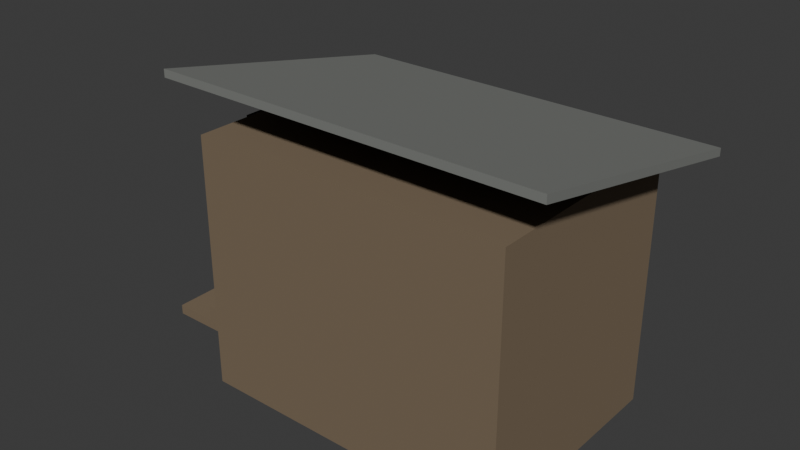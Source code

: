 # Source: izba-porch-3.blend  (saved by Blender 5.3.31; exported with 4.5.12 LTS)
import bpy
from mathutils import Matrix  # noqa: F401  (used for matrix-valued properties, if any)

bpy.ops.wm.read_factory_settings(use_empty=True)
scene = bpy.context.scene
scene.name = 'Scene'

# ---- collections
col_collection = bpy.data.collections.new('Collection'); scene.collection.children.link(col_collection)

# ---- materials (node trees are filled in below, after node groups)
mat_7a6a56 = bpy.data.materials.new('#7a6a56')
mat_7a6a56.diffuse_color = (0.1975, 0.145, 0.09152, 1.0)
mat_3a3028 = bpy.data.materials.new('#3a3028')
mat_3a3028.diffuse_color = (0.03847, 0.02537, 0.01699, 1.0)
mat_paint0 = bpy.data.materials.new('paint0')
mat_paint0.diffuse_color = (0.1036, 0.2428, 0.3993, 1.0)
mat_1c2630 = bpy.data.materials.new('#1c2630')
mat_1c2630.diffuse_color = (0.007751, 0.01518, 0.02537, 1.0)
mat_paint2 = bpy.data.materials.new('paint2')
mat_paint2.diffuse_color = (0.1975, 0.2047, 0.1905, 1.0)

# ---- material node trees
mat_7a6a56.use_nodes = True; mat_7a6a56.node_tree.nodes.clear()
_N = mat_7a6a56.node_tree.nodes; _L = mat_7a6a56.node_tree.links
n0 = _N.new('ShaderNodeBsdfPrincipled'); n0.name = 'Principled BSDF'; n0.location = (-200, 100)
n0.inputs[0].default_value = (0.1975, 0.145, 0.09152, 1.0)
n0.inputs[2].default_value = 0.85
n0.inputs[10].default_value = 0.005
n1 = _N.new('ShaderNodeOutputMaterial'); n1.name = 'Material Output'; n1.location = (200, 100)
_L.new(n0.outputs[0], n1.inputs[0])
n1.is_active_output = True
mat_3a3028.use_nodes = True; mat_3a3028.node_tree.nodes.clear()
_N = mat_3a3028.node_tree.nodes; _L = mat_3a3028.node_tree.links
n0 = _N.new('ShaderNodeBsdfPrincipled'); n0.name = 'Principled BSDF'; n0.location = (-200, 100)
n0.inputs[0].default_value = (0.03847, 0.02537, 0.01699, 1.0)
n0.inputs[2].default_value = 0.85
n0.inputs[10].default_value = 0.005
n1 = _N.new('ShaderNodeOutputMaterial'); n1.name = 'Material Output'; n1.location = (200, 100)
_L.new(n0.outputs[0], n1.inputs[0])
n1.is_active_output = True
mat_paint0.use_nodes = True; mat_paint0.node_tree.nodes.clear()
_N = mat_paint0.node_tree.nodes; _L = mat_paint0.node_tree.links
n0 = _N.new('ShaderNodeBsdfPrincipled'); n0.name = 'Principled BSDF'; n0.location = (-200, 100)
n0.inputs[0].default_value = (0.1036, 0.2428, 0.3993, 1.0)
n0.inputs[2].default_value = 0.85
n0.inputs[10].default_value = 0.005
n1 = _N.new('ShaderNodeOutputMaterial'); n1.name = 'Material Output'; n1.location = (200, 100)
_L.new(n0.outputs[0], n1.inputs[0])
n1.is_active_output = True
mat_1c2630.use_nodes = True; mat_1c2630.node_tree.nodes.clear()
_N = mat_1c2630.node_tree.nodes; _L = mat_1c2630.node_tree.links
n0 = _N.new('ShaderNodeBsdfPrincipled'); n0.name = 'Principled BSDF'; n0.location = (-200, 100)
n0.inputs[0].default_value = (0.007751, 0.01518, 0.02537, 1.0)
n0.inputs[2].default_value = 0.85
n0.inputs[10].default_value = 0.005
n1 = _N.new('ShaderNodeOutputMaterial'); n1.name = 'Material Output'; n1.location = (200, 100)
_L.new(n0.outputs[0], n1.inputs[0])
n1.is_active_output = True
mat_paint2.use_nodes = True; mat_paint2.node_tree.nodes.clear()
_N = mat_paint2.node_tree.nodes; _L = mat_paint2.node_tree.links
n0 = _N.new('ShaderNodeBsdfPrincipled'); n0.name = 'Principled BSDF'; n0.location = (-200, 100)
n0.inputs[0].default_value = (0.1975, 0.2047, 0.1905, 1.0)
n0.inputs[2].default_value = 0.85
n0.inputs[10].default_value = 0.005
n1 = _N.new('ShaderNodeOutputMaterial'); n1.name = 'Material Output'; n1.location = (200, 100)
_L.new(n0.outputs[0], n1.inputs[0])
n1.is_active_output = True

# ---- world
world_world = bpy.data.worlds.new('World'); scene.world = world_world
world_world.use_nodes = True; world_world.node_tree.nodes.clear()
_N = world_world.node_tree.nodes; _L = world_world.node_tree.links
n0 = _N.new('ShaderNodeOutputWorld'); n0.name = 'World Output'; n0.location = (200, 100)
n1 = _N.new('ShaderNodeBackground'); n1.name = 'Background'; n1.location = (-200, 100)
n1.inputs[0].default_value = (0.05088, 0.05088, 0.05088, 1.0)
_L.new(n1.outputs[0], n0.inputs[0])
n0.is_active_output = True
world_world.color = (0.05088, 0.05088, 0.05088)
world_world.sun_shadow_jitter_overblur = 0.0

# ---- meshes
me_00__7a6a56 = bpy.data.meshes.new('00_#7a6a56')
me_00__7a6a56.from_pydata([(-1.3, 0.0, 0.0), (-1.3, 0.0, 2.25), (-1.3, 2.0, 0.0), (-1.3, 2.0, 2.25), (1.5, 0.0, 0.0), (1.5, 0.0, 2.25), (1.5, 2.0, 0.0), (1.5, 2.0, 2.25), (-2.0, 0.5, 0.0), (-2.0, 0.5, 0.23), (-2.0, 1.4, 0.0), (-2.0, 1.4, 0.23), (-1.3, 0.5, 0.0), (-1.3, 0.5, 0.23), (-1.3, 1.4, 0.0), (-1.3, 1.4, 0.23), (-2.4, 0.5, 0.0), (-2.4, 0.5, 0.09), (-2.4, 1.4, 0.0), (-2.4, 1.4, 0.09), (-2.0, 0.5, 0.0), (-2.0, 0.5, 0.09), (-2.0, 1.4, 0.0), (-2.0, 1.4, 0.09)], [], [(1, 2, 0), (3, 6, 2), (7, 4, 6), (5, 0, 4), (6, 0, 2), (3, 5, 7), (9, 10, 8), (11, 14, 10), (15, 12, 14), (13, 8, 12), (14, 8, 10), (11, 13, 15), (17, 18, 16), (19, 22, 18), (23, 20, 22), (21, 16, 20), (22, 16, 18), (19, 21, 23), (1, 3, 2), (3, 7, 6), (7, 5, 4), (5, 1, 0), (6, 4, 0), (3, 1, 5), (9, 11, 10), (11, 15, 14), (15, 13, 12), (13, 9, 8), (14, 12, 8), (11, 9, 13), (17, 19, 18), (19, 23, 22), (23, 21, 20), (21, 17, 16), (22, 20, 16), (19, 17, 21)])
me_00__7a6a56.materials.append(mat_7a6a56)
me_00__7a6a56.update()
me_01__3a3028 = bpy.data.meshes.new('01_#3a3028')
me_01__3a3028.from_pydata([(-0.91, 2.0, 0.05), (-0.91, 2.0, 2.25), (-0.91, 2.012, 0.05), (-0.91, 2.012, 2.25), (-0.89, 2.0, 0.05), (-0.89, 2.0, 2.25), (-0.89, 2.012, 0.05), (-0.89, 2.012, 2.25), (-0.51, 2.0, 0.05), (-0.51, 2.0, 2.25), (-0.51, 2.012, 0.05), (-0.51, 2.012, 2.25), (-0.49, 2.0, 0.05), (-0.49, 2.0, 2.25), (-0.49, 2.012, 0.05), (-0.49, 2.012, 2.25), (-0.11, 2.0, 0.05), (-0.11, 2.0, 2.25), (-0.11, 2.012, 0.05), (-0.11, 2.012, 2.25), (-0.09, 2.0, 0.05), (-0.09, 2.0, 2.25), (-0.09, 2.012, 0.05), (-0.09, 2.012, 2.25), (0.29, 2.0, 0.05), (0.29, 2.0, 2.25), (0.29, 2.012, 0.05), (0.29, 2.012, 2.25), (0.31, 2.0, 0.05), (0.31, 2.0, 2.25), (0.31, 2.012, 0.05), (0.31, 2.012, 2.25), (0.69, 2.0, 0.05), (0.69, 2.0, 2.25), (0.69, 2.012, 0.05), (0.69, 2.012, 2.25), (0.71, 2.0, 0.05), (0.71, 2.0, 2.25), (0.71, 2.012, 0.05), (0.71, 2.012, 2.25), (1.09, 2.0, 0.05), (1.09, 2.0, 2.25), (1.09, 2.012, 0.05), (1.09, 2.012, 2.25), (1.11, 2.0, 0.05), (1.11, 2.0, 2.25), (1.11, 2.012, 0.05), (1.11, 2.012, 2.25), (-1.33, 0.5, 0.25), (-1.33, 0.5, 2.25), (-1.33, 1.4, 0.25), (-1.33, 1.4, 2.25), (-1.3, 0.5, 0.25), (-1.3, 0.5, 2.25), (-1.3, 1.4, 0.25), (-1.3, 1.4, 2.25)], [], [(1, 2, 0), (3, 6, 2), (7, 4, 6), (5, 0, 4), (6, 0, 2), (3, 5, 7), (9, 10, 8), (11, 14, 10), (15, 12, 14), (13, 8, 12), (14, 8, 10), (11, 13, 15), (17, 18, 16), (19, 22, 18), (23, 20, 22), (21, 16, 20), (22, 16, 18), (19, 21, 23), (25, 26, 24), (27, 30, 26), (31, 28, 30), (29, 24, 28), (30, 24, 26), (27, 29, 31), (33, 34, 32), (35, 38, 34), (39, 36, 38), (37, 32, 36), (38, 32, 34), (35, 37, 39), (41, 42, 40), (43, 46, 42), (47, 44, 46), (45, 40, 44), (46, 40, 42), (43, 45, 47), (49, 50, 48), (51, 54, 50), (55, 52, 54), (53, 48, 52), (54, 48, 50), (51, 53, 55), (1, 3, 2), (3, 7, 6), (7, 5, 4), (5, 1, 0), (6, 4, 0), (3, 1, 5), (9, 11, 10), (11, 15, 14), (15, 13, 12), (13, 9, 8), (14, 12, 8), (11, 9, 13), (17, 19, 18), (19, 23, 22), (23, 21, 20), (21, 17, 16), (22, 20, 16), (19, 17, 21), (25, 27, 26), (27, 31, 30), (31, 29, 28), (29, 25, 24), (30, 28, 24), (27, 25, 29), (33, 35, 34), (35, 39, 38), (39, 37, 36), (37, 33, 32), (38, 36, 32), (35, 33, 37), (41, 43, 42), (43, 47, 46), (47, 45, 44), (45, 41, 40), (46, 44, 40), (43, 41, 45), (49, 51, 50), (51, 55, 54), (55, 53, 52), (53, 49, 48), (54, 52, 48), (51, 49, 53)])
me_01__3a3028.materials.append(mat_3a3028)
me_01__3a3028.update()
me_02_paint0 = bpy.data.meshes.new('02_paint0')
me_02_paint0.from_pydata([(-1.36, 0.55, 0.3), (-1.36, 0.55, 2.2), (-1.36, 1.35, 0.3), (-1.36, 1.35, 2.2), (-1.33, 0.55, 0.3), (-1.33, 0.55, 2.2), (-1.33, 1.35, 0.3), (-1.33, 1.35, 2.2), (0.12, 2.03, 1.22), (0.12, 2.03, 1.3), (0.12, 2.05, 1.22), (0.12, 2.05, 1.3), (0.98, 2.03, 1.22), (0.98, 2.03, 1.3), (0.98, 2.05, 1.22), (0.98, 2.05, 1.3), (0.12, 2.03, 1.9), (0.12, 2.03, 1.98), (0.12, 2.05, 1.9), (0.12, 2.05, 1.98), (0.98, 2.03, 1.9), (0.98, 2.03, 1.98), (0.98, 2.05, 1.9), (0.98, 2.05, 1.98)], [], [(1, 2, 0), (3, 6, 2), (7, 4, 6), (5, 0, 4), (6, 0, 2), (3, 5, 7), (9, 10, 8), (11, 14, 10), (15, 12, 14), (13, 8, 12), (14, 8, 10), (11, 13, 15), (17, 18, 16), (19, 22, 18), (23, 20, 22), (21, 16, 20), (22, 16, 18), (19, 21, 23), (1, 3, 2), (3, 7, 6), (7, 5, 4), (5, 1, 0), (6, 4, 0), (3, 1, 5), (9, 11, 10), (11, 15, 14), (15, 13, 12), (13, 9, 8), (14, 12, 8), (11, 9, 13), (17, 19, 18), (19, 23, 22), (23, 21, 20), (21, 17, 16), (22, 20, 16), (19, 17, 21)])
me_02_paint0.materials.append(mat_paint0)
me_02_paint0.update()
me_03__1c2630 = bpy.data.meshes.new('03_#1c2630')
me_03__1c2630.from_pydata([(0.2, 2.0, 1.3), (0.2, 2.0, 1.9), (0.2, 2.03, 1.3), (0.2, 2.03, 1.9), (0.9, 2.0, 1.3), (0.9, 2.0, 1.9), (0.9, 2.03, 1.3), (0.9, 2.03, 1.9)], [], [(1, 2, 0), (3, 6, 2), (7, 4, 6), (5, 0, 4), (6, 0, 2), (3, 5, 7), (1, 3, 2), (3, 7, 6), (7, 5, 4), (5, 1, 0), (6, 4, 0), (3, 1, 5)])
me_03__1c2630.materials.append(mat_1c2630)
me_03__1c2630.update()
me_04_paint2 = bpy.data.meshes.new('04_paint2')
me_04_paint2.from_pydata([(-1.6, -0.05, 2.65), (-1.6, 2.35, 2.15), (-1.6, 2.35, 2.22), (-1.6, -0.05, 2.72), (1.8, -0.05, 2.65), (1.8, 2.35, 2.15), (1.8, 2.35, 2.22), (1.8, -0.05, 2.72)], [], [(0, 2, 1), (4, 6, 7), (3, 6, 2), (1, 4, 0), (2, 5, 1), (0, 7, 3), (0, 3, 2), (4, 5, 6), (3, 7, 6), (1, 5, 4), (2, 6, 5), (0, 4, 7)])
me_04_paint2.materials.append(mat_paint2)
me_04_paint2.update()
me_solid = bpy.data.meshes.new('solid')
me_solid.from_pydata([(-0.5, -0.5, -0.5), (-0.5, -0.5, 0.5), (-0.5, 0.5, -0.5), (-0.5, 0.5, 0.5), (0.5, -0.5, -0.5), (0.5, -0.5, 0.5), (0.5, 0.5, -0.5), (0.5, 0.5, 0.5)], [], [(0, 1, 3, 2), (2, 3, 7, 6), (6, 7, 5, 4), (4, 5, 1, 0), (2, 6, 4, 0), (7, 3, 1, 5)])
me_solid.update()

# ---- objects
ob_00__7a6a56 = bpy.data.objects.new('00_#7a6a56', me_00__7a6a56)
ob_01__3a3028 = bpy.data.objects.new('01_#3a3028', me_01__3a3028)
ob_02_paint0 = bpy.data.objects.new('02_paint0', me_02_paint0)
ob_03__1c2630 = bpy.data.objects.new('03_#1c2630', me_03__1c2630)
ob_04_paint2 = bpy.data.objects.new('04_paint2', me_04_paint2)
ob_solid = bpy.data.objects.new('solid', me_solid)

# ---- transforms, parenting, visibility, modifiers, constraints
ob_00__7a6a56.location = (0.0, 0.0, 0.0)
ob_01__3a3028.location = (0.0, 0.0, 0.0)
ob_02_paint0.location = (0.0, 0.0, 0.0)
ob_03__1c2630.location = (0.0, 0.0, 0.0)
ob_04_paint2.location = (0.0, 0.0, 0.0)
ob_solid.location = (0.1, 1.0, 1.3)
ob_solid.scale = (2.8, 2.0, 2.6)
ob_solid.hide_render = True
ob_solid.display_type = 'WIRE'

# ---- collection membership
scene.collection.objects.link(ob_00__7a6a56)
scene.collection.objects.link(ob_01__3a3028)
scene.collection.objects.link(ob_02_paint0)
scene.collection.objects.link(ob_03__1c2630)
scene.collection.objects.link(ob_04_paint2)
scene.collection.objects.link(ob_solid)

# ---- scene / render settings (as saved in the file)
scene.frame_start = 1; scene.frame_end = 250; scene.frame_set(1)
scene.render.engine = 'BLENDER_EEVEE_NEXT'
scene.render.bake_bias = 0.0
scene.render.bake_samples = 0
scene.render.compositor_device = 'GPU'
scene.eevee.use_volume_custom_range = False
scene.eevee.fast_gi_thickness_near = 0.1
scene.eevee.fast_gi_thickness_far = 0.0
scene.eevee.ray_tracing_options.screen_trace_thickness = 0.1
bpy.context.view_layer.update()

# ---- added for rendering (the .blend has no active camera and no usable light): camera, sun
cam_auto = bpy.data.cameras.new('AutoCamera')
cam_auto.lens = 50.0
cam_auto.sensor_width = 36.0
cam_auto.clip_end = 1000.0
ob_auto_camera = bpy.data.objects.new('AutoCamera', cam_auto)
scene.collection.objects.link(ob_auto_camera)
ob_auto_camera.location = (4.83465, -5.01159, 5.46772)
ob_auto_camera.rotation_euler = (1.09748, -7.21219e-08, 0.694738)
scene.camera = ob_auto_camera
light_auto_sun = bpy.data.lights.new('AutoSun', 'SUN')
light_auto_sun.energy = 3.0
light_auto_sun.angle = 0.0523599
ob_auto_sun = bpy.data.objects.new('AutoSun', light_auto_sun)
scene.collection.objects.link(ob_auto_sun)
ob_auto_sun.rotation_euler = (0.872665, 0.174533, 0.523599)
bpy.context.view_layer.update()
